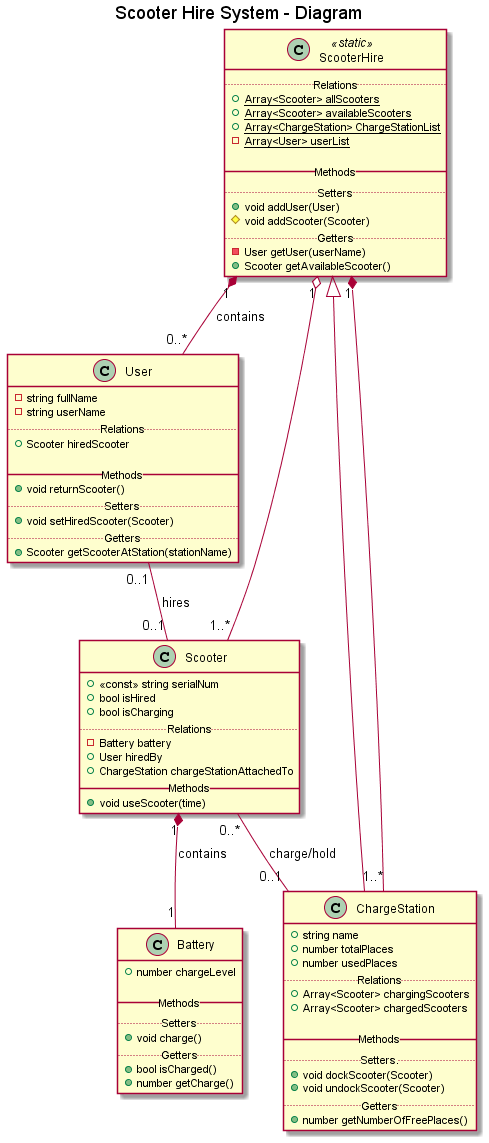

The diagram above was rendered by PlantUML. Its source (embedded in the PNG):
@startuml

title Scooter Hire System - Diagram

    class ScooterHire <<static>> {
        ..Relations..
        +{static} Array<Scooter> allScooters
        +{static} Array<Scooter> availableScooters
        +{static} Array<ChargeStation> ChargeStationList
        -{static} Array<User> userList

        __Methods__
        ..Setters..
        +void addUser(User)
        #void addScooter(Scooter)
        ..Getters..
        -User getUser(userName)
        +Scooter getAvailableScooter()
    }


    class ChargeStation {
        +string name
        +number totalPlaces
        +number usedPlaces
        ..Relations..
        +Array<Scooter> chargingScooters
        +Array<Scooter> chargedScooters

        __Methods__
        ..Setters...
        +void dockScooter(Scooter)
        +void undockScooter(Scooter)
        ..Getters..
        +number getNumberOfFreePlaces()
    }

    class Battery {
        +number chargeLevel

        __Methods__
        ..Setters..
        +void charge()
        ..Getters..
        +bool isCharged()
        +number getCharge()
    }

    class Scooter {
        +<<const>> string serialNum    
        +bool isHired
        +bool isCharging
        ..Relations..
        -Battery battery
        +User hiredBy
        +ChargeStation chargeStationAttachedTo
        __Methods__
        +void useScooter(time)
    }

    class User {
        -string fullName
        -string userName
        ..Relations..
        +Scooter hiredScooter
        
        __Methods__
        +void returnScooter()
        ..Setters..
        +void setHiredScooter(Scooter)
        ..Getters..
        +Scooter getScooterAtStation(stationName)
    }

    
    


    ScooterHire "1" *-- "0..*" User :contains


    Scooter "1" *-- "1" Battery :contains


    Scooter "0..*" -- "0..1" ChargeStation :charge/hold

    User "0..1" --  "0..1" Scooter :hires

    ChargeStation --|> ScooterHire
    ChargeStation "1..*" --* "1" ScooterHire

    Scooter "1..*" ---o "1" ScooterHire 



' class Airport {
'     String name
'     __ Getters __
'     Object getInfo()
' }

' class Plane {
'     Array<Passenger> passengers
'     Array<Crewmember> crew
'     Airport destination
'     __ Setters __
'     void board(Passenger)
'     void setCrew(Array<Crewmember>)
' }

' class Bag {
'     String weight
' }

' class Person {
'     String name
'     Array<Bag> bags
' }

' class Crewmember {
'     String role
' }

' class Passenger {
'     String ticketNumber
' }

' Person <|-- Crewmember
' Person <|-- Passenger
' Person  -- "0..*" Bag : contains

' Plane --  "0..*" Passenger : contains
' Plane -- "0..*" Crewmember : contains
' Plane -- "1" Airport : contains

@enduml